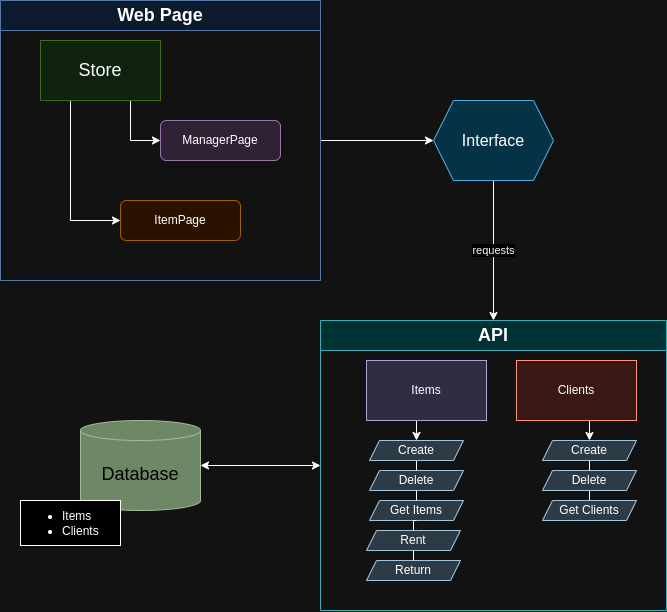

The diagram above was exported from draw.io. Its source (the exported page's mxGraphModel, read from the mxfile embedded in the PNG):
<mxGraphModel dx="1971" dy="1123" grid="1" gridSize="10" guides="1" tooltips="1" connect="1" arrows="1" fold="1" page="1" pageScale="1" pageWidth="827" pageHeight="1169" math="0" shadow="0">
  <root>
    <mxCell id="0" />
    <mxCell id="1" parent="0" />
    <mxCell id="_XiQfcfwc7KmFhmGlnv0-3" style="edgeStyle=orthogonalEdgeStyle;rounded=0;orthogonalLoop=1;jettySize=auto;html=1;exitX=1;exitY=0.5;exitDx=0;exitDy=0;entryX=0;entryY=0.5;entryDx=0;entryDy=0;startArrow=none;startFill=0;" edge="1" parent="1" source="wqEI09qNuGSv9Nn9GOAK-12" target="_XiQfcfwc7KmFhmGlnv0-1">
      <mxGeometry relative="1" as="geometry" />
    </mxCell>
    <mxCell id="wqEI09qNuGSv9Nn9GOAK-12" value="Web Page" style="swimlane;whiteSpace=wrap;html=1;fillColor=#dae8fc;strokeColor=#6c8ebf;fontSize=18;startSize=30;" parent="1" vertex="1">
      <mxGeometry x="81" y="280" width="320" height="280" as="geometry">
        <mxRectangle x="50" y="10" width="140" height="30" as="alternateBounds" />
      </mxGeometry>
    </mxCell>
    <mxCell id="wqEI09qNuGSv9Nn9GOAK-14" style="edgeStyle=orthogonalEdgeStyle;rounded=0;orthogonalLoop=1;jettySize=auto;html=1;exitX=0.75;exitY=1;exitDx=0;exitDy=0;entryX=0;entryY=0.5;entryDx=0;entryDy=0;" parent="wqEI09qNuGSv9Nn9GOAK-12" source="wqEI09qNuGSv9Nn9GOAK-10" target="wqEI09qNuGSv9Nn9GOAK-13" edge="1">
      <mxGeometry relative="1" as="geometry" />
    </mxCell>
    <mxCell id="wqEI09qNuGSv9Nn9GOAK-15" style="edgeStyle=orthogonalEdgeStyle;rounded=0;orthogonalLoop=1;jettySize=auto;html=1;exitX=0.25;exitY=1;exitDx=0;exitDy=0;entryX=0;entryY=0.5;entryDx=0;entryDy=0;" parent="wqEI09qNuGSv9Nn9GOAK-12" source="wqEI09qNuGSv9Nn9GOAK-10" target="wqEI09qNuGSv9Nn9GOAK-11" edge="1">
      <mxGeometry relative="1" as="geometry" />
    </mxCell>
    <mxCell id="wqEI09qNuGSv9Nn9GOAK-10" value="Store" style="rounded=0;whiteSpace=wrap;html=1;fillColor=#d5e8d4;strokeColor=#82b366;align=center;verticalAlign=middle;fontFamily=Helvetica;fontSize=18;" parent="wqEI09qNuGSv9Nn9GOAK-12" vertex="1">
      <mxGeometry x="40" y="40" width="120" height="60" as="geometry" />
    </mxCell>
    <mxCell id="wqEI09qNuGSv9Nn9GOAK-11" value="ItemPage" style="rounded=1;whiteSpace=wrap;html=1;fillColor=#ffe6cc;strokeColor=#d79b00;" parent="wqEI09qNuGSv9Nn9GOAK-12" vertex="1">
      <mxGeometry x="120" y="200" width="120" height="40" as="geometry" />
    </mxCell>
    <mxCell id="wqEI09qNuGSv9Nn9GOAK-13" value="ManagerPage" style="rounded=1;whiteSpace=wrap;html=1;fillColor=#e1d5e7;strokeColor=#9673a6;" parent="wqEI09qNuGSv9Nn9GOAK-12" vertex="1">
      <mxGeometry x="160" y="120" width="120" height="40" as="geometry" />
    </mxCell>
    <mxCell id="wqEI09qNuGSv9Nn9GOAK-35" style="edgeStyle=orthogonalEdgeStyle;rounded=0;orthogonalLoop=1;jettySize=auto;html=1;exitX=0;exitY=0.5;exitDx=0;exitDy=0;startArrow=classic;startFill=1;" parent="1" source="wqEI09qNuGSv9Nn9GOAK-18" target="wqEI09qNuGSv9Nn9GOAK-34" edge="1">
      <mxGeometry relative="1" as="geometry" />
    </mxCell>
    <mxCell id="wqEI09qNuGSv9Nn9GOAK-18" value="API" style="swimlane;whiteSpace=wrap;html=1;fillColor=#b0e3e6;strokeColor=#0e8088;fontSize=18;startSize=30;" parent="1" vertex="1">
      <mxGeometry x="401" y="600" width="346" height="290" as="geometry">
        <mxRectangle x="454" y="70" width="60" height="30" as="alternateBounds" />
      </mxGeometry>
    </mxCell>
    <mxCell id="wqEI09qNuGSv9Nn9GOAK-27" style="edgeStyle=orthogonalEdgeStyle;rounded=0;orthogonalLoop=1;jettySize=auto;html=1;exitX=0.25;exitY=1;exitDx=0;exitDy=0;entryX=0.5;entryY=0;entryDx=0;entryDy=0;" parent="wqEI09qNuGSv9Nn9GOAK-18" source="wqEI09qNuGSv9Nn9GOAK-2" target="wqEI09qNuGSv9Nn9GOAK-6" edge="1">
      <mxGeometry relative="1" as="geometry" />
    </mxCell>
    <mxCell id="wqEI09qNuGSv9Nn9GOAK-2" value="Items" style="rounded=0;whiteSpace=wrap;html=1;fillColor=#d0cee2;strokeColor=#56517e;" parent="wqEI09qNuGSv9Nn9GOAK-18" vertex="1">
      <mxGeometry x="46" y="40" width="120" height="60" as="geometry" />
    </mxCell>
    <mxCell id="wqEI09qNuGSv9Nn9GOAK-33" style="edgeStyle=orthogonalEdgeStyle;rounded=0;orthogonalLoop=1;jettySize=auto;html=1;exitX=0.75;exitY=1;exitDx=0;exitDy=0;entryX=0.5;entryY=0;entryDx=0;entryDy=0;" parent="wqEI09qNuGSv9Nn9GOAK-18" source="wqEI09qNuGSv9Nn9GOAK-3" target="wqEI09qNuGSv9Nn9GOAK-28" edge="1">
      <mxGeometry relative="1" as="geometry" />
    </mxCell>
    <mxCell id="wqEI09qNuGSv9Nn9GOAK-3" value="Clients" style="rounded=0;whiteSpace=wrap;html=1;fillColor=#fad9d5;strokeColor=#ae4132;" parent="wqEI09qNuGSv9Nn9GOAK-18" vertex="1">
      <mxGeometry x="196" y="40" width="120" height="60" as="geometry" />
    </mxCell>
    <mxCell id="wqEI09qNuGSv9Nn9GOAK-22" style="edgeStyle=orthogonalEdgeStyle;rounded=0;orthogonalLoop=1;jettySize=auto;html=1;exitX=0.5;exitY=1;exitDx=0;exitDy=0;entryX=0.5;entryY=0;entryDx=0;entryDy=0;endArrow=none;endFill=0;" parent="wqEI09qNuGSv9Nn9GOAK-18" source="wqEI09qNuGSv9Nn9GOAK-6" target="wqEI09qNuGSv9Nn9GOAK-7" edge="1">
      <mxGeometry relative="1" as="geometry" />
    </mxCell>
    <mxCell id="wqEI09qNuGSv9Nn9GOAK-6" value="Create" style="shape=parallelogram;perimeter=parallelogramPerimeter;whiteSpace=wrap;html=1;fixedSize=1;size=10;fillColor=#bac8d3;strokeColor=#23445d;" parent="wqEI09qNuGSv9Nn9GOAK-18" vertex="1">
      <mxGeometry x="49" y="120" width="94" height="20" as="geometry" />
    </mxCell>
    <mxCell id="wqEI09qNuGSv9Nn9GOAK-7" value="Delete" style="shape=parallelogram;perimeter=parallelogramPerimeter;whiteSpace=wrap;html=1;fixedSize=1;size=10;fillColor=#bac8d3;strokeColor=#23445d;" parent="wqEI09qNuGSv9Nn9GOAK-18" vertex="1">
      <mxGeometry x="49" y="150" width="94" height="20" as="geometry" />
    </mxCell>
    <mxCell id="wqEI09qNuGSv9Nn9GOAK-9" value="Return" style="shape=parallelogram;perimeter=parallelogramPerimeter;whiteSpace=wrap;html=1;fixedSize=1;size=10;fillColor=#bac8d3;strokeColor=#23445d;" parent="wqEI09qNuGSv9Nn9GOAK-18" vertex="1">
      <mxGeometry x="46" y="240" width="94" height="20" as="geometry" />
    </mxCell>
    <mxCell id="wqEI09qNuGSv9Nn9GOAK-8" value="Rent" style="shape=parallelogram;perimeter=parallelogramPerimeter;whiteSpace=wrap;html=1;fixedSize=1;size=10;fillColor=#bac8d3;strokeColor=#23445d;" parent="wqEI09qNuGSv9Nn9GOAK-18" vertex="1">
      <mxGeometry x="46" y="210" width="94" height="20" as="geometry" />
    </mxCell>
    <mxCell id="wqEI09qNuGSv9Nn9GOAK-19" value="Get Items" style="shape=parallelogram;perimeter=parallelogramPerimeter;whiteSpace=wrap;html=1;fixedSize=1;size=10;fillColor=#bac8d3;strokeColor=#23445d;" parent="wqEI09qNuGSv9Nn9GOAK-18" vertex="1">
      <mxGeometry x="49" y="180" width="94" height="20" as="geometry" />
    </mxCell>
    <mxCell id="wqEI09qNuGSv9Nn9GOAK-24" style="edgeStyle=orthogonalEdgeStyle;rounded=0;orthogonalLoop=1;jettySize=auto;html=1;exitX=0.5;exitY=1;exitDx=0;exitDy=0;entryX=0.5;entryY=0;entryDx=0;entryDy=0;endArrow=none;endFill=0;" parent="wqEI09qNuGSv9Nn9GOAK-18" source="wqEI09qNuGSv9Nn9GOAK-8" target="wqEI09qNuGSv9Nn9GOAK-9" edge="1">
      <mxGeometry relative="1" as="geometry" />
    </mxCell>
    <mxCell id="wqEI09qNuGSv9Nn9GOAK-23" style="edgeStyle=orthogonalEdgeStyle;rounded=0;orthogonalLoop=1;jettySize=auto;html=1;exitX=0.5;exitY=1;exitDx=0;exitDy=0;entryX=0.5;entryY=0;entryDx=0;entryDy=0;endArrow=none;endFill=0;" parent="wqEI09qNuGSv9Nn9GOAK-18" source="wqEI09qNuGSv9Nn9GOAK-7" target="wqEI09qNuGSv9Nn9GOAK-19" edge="1">
      <mxGeometry relative="1" as="geometry" />
    </mxCell>
    <mxCell id="wqEI09qNuGSv9Nn9GOAK-26" style="edgeStyle=orthogonalEdgeStyle;rounded=0;orthogonalLoop=1;jettySize=auto;html=1;exitX=0.5;exitY=1;exitDx=0;exitDy=0;entryX=0.5;entryY=0;entryDx=0;entryDy=0;endArrow=none;endFill=0;" parent="wqEI09qNuGSv9Nn9GOAK-18" source="wqEI09qNuGSv9Nn9GOAK-19" target="wqEI09qNuGSv9Nn9GOAK-8" edge="1">
      <mxGeometry relative="1" as="geometry" />
    </mxCell>
    <mxCell id="wqEI09qNuGSv9Nn9GOAK-31" style="edgeStyle=orthogonalEdgeStyle;rounded=0;orthogonalLoop=1;jettySize=auto;html=1;exitX=0.5;exitY=1;exitDx=0;exitDy=0;entryX=0.5;entryY=0;entryDx=0;entryDy=0;endArrow=none;endFill=0;" parent="wqEI09qNuGSv9Nn9GOAK-18" source="wqEI09qNuGSv9Nn9GOAK-28" target="wqEI09qNuGSv9Nn9GOAK-29" edge="1">
      <mxGeometry relative="1" as="geometry" />
    </mxCell>
    <mxCell id="wqEI09qNuGSv9Nn9GOAK-28" value="Create" style="shape=parallelogram;perimeter=parallelogramPerimeter;whiteSpace=wrap;html=1;fixedSize=1;size=10;fillColor=#bac8d3;strokeColor=#23445d;" parent="wqEI09qNuGSv9Nn9GOAK-18" vertex="1">
      <mxGeometry x="222" y="120" width="94" height="20" as="geometry" />
    </mxCell>
    <mxCell id="wqEI09qNuGSv9Nn9GOAK-32" style="edgeStyle=orthogonalEdgeStyle;rounded=0;orthogonalLoop=1;jettySize=auto;html=1;exitX=0.5;exitY=1;exitDx=0;exitDy=0;entryX=0.5;entryY=0;entryDx=0;entryDy=0;endArrow=none;endFill=0;" parent="wqEI09qNuGSv9Nn9GOAK-18" source="wqEI09qNuGSv9Nn9GOAK-29" target="wqEI09qNuGSv9Nn9GOAK-30" edge="1">
      <mxGeometry relative="1" as="geometry" />
    </mxCell>
    <mxCell id="wqEI09qNuGSv9Nn9GOAK-29" value="Delete" style="shape=parallelogram;perimeter=parallelogramPerimeter;whiteSpace=wrap;html=1;fixedSize=1;size=10;fillColor=#bac8d3;strokeColor=#23445d;" parent="wqEI09qNuGSv9Nn9GOAK-18" vertex="1">
      <mxGeometry x="222" y="150" width="94" height="20" as="geometry" />
    </mxCell>
    <mxCell id="wqEI09qNuGSv9Nn9GOAK-30" value="Get Clients" style="shape=parallelogram;perimeter=parallelogramPerimeter;whiteSpace=wrap;html=1;fixedSize=1;size=10;fillColor=#bac8d3;strokeColor=#23445d;" parent="wqEI09qNuGSv9Nn9GOAK-18" vertex="1">
      <mxGeometry x="222" y="180" width="94" height="20" as="geometry" />
    </mxCell>
    <mxCell id="wqEI09qNuGSv9Nn9GOAK-37" value="" style="group" parent="1" vertex="1" connectable="0">
      <mxGeometry x="101" y="700" width="180" height="125" as="geometry" />
    </mxCell>
    <mxCell id="wqEI09qNuGSv9Nn9GOAK-34" value="Database" style="shape=cylinder3;whiteSpace=wrap;html=1;boundedLbl=1;backgroundOutline=1;size=10.00000000000017;fillColor=#6d8764;strokeColor=#3A5431;fontColor=#ffffff;fontSize=18;" parent="wqEI09qNuGSv9Nn9GOAK-37" vertex="1">
      <mxGeometry x="60" width="120" height="90" as="geometry" />
    </mxCell>
    <mxCell id="wqEI09qNuGSv9Nn9GOAK-36" value="&lt;ul&gt;&lt;li&gt;Items&lt;/li&gt;&lt;li&gt;Clients&lt;/li&gt;&lt;/ul&gt;" style="rounded=0;whiteSpace=wrap;html=1;align=left;" parent="wqEI09qNuGSv9Nn9GOAK-37" vertex="1">
      <mxGeometry y="80" width="100" height="45" as="geometry" />
    </mxCell>
    <mxCell id="_XiQfcfwc7KmFhmGlnv0-2" value="requests" style="edgeStyle=orthogonalEdgeStyle;rounded=0;orthogonalLoop=1;jettySize=auto;html=1;exitX=0.5;exitY=1;exitDx=0;exitDy=0;entryX=0.5;entryY=0;entryDx=0;entryDy=0;" edge="1" parent="1" source="_XiQfcfwc7KmFhmGlnv0-1" target="wqEI09qNuGSv9Nn9GOAK-18">
      <mxGeometry relative="1" as="geometry" />
    </mxCell>
    <mxCell id="_XiQfcfwc7KmFhmGlnv0-1" value="Interface" style="shape=hexagon;perimeter=hexagonPerimeter2;whiteSpace=wrap;html=1;fixedSize=1;fontSize=16;fillColor=#b1ddf0;strokeColor=#10739e;" vertex="1" parent="1">
      <mxGeometry x="514" y="380" width="120" height="80" as="geometry" />
    </mxCell>
  </root>
</mxGraphModel>